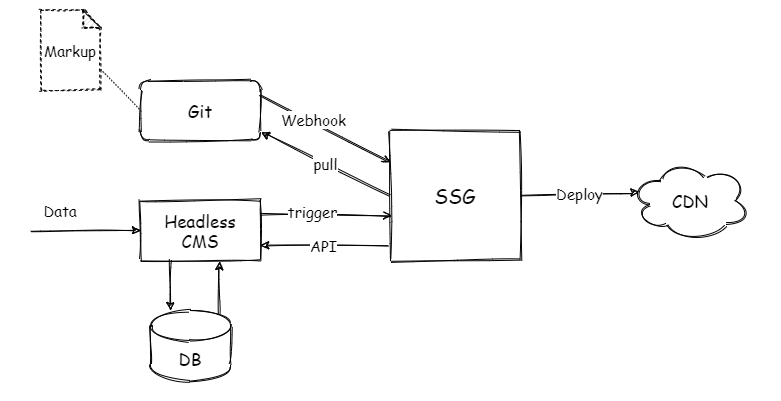

The diagram above was exported from draw.io. Its source (the exported page's mxGraphModel, read from the mxfile embedded in the PNG):
<mxGraphModel dx="986" dy="779" grid="1" gridSize="10" guides="1" tooltips="1" connect="1" arrows="1" fold="1" page="1" pageScale="1" pageWidth="850" pageHeight="1100" math="0" shadow="0">
  <root>
    <mxCell id="0" />
    <mxCell id="1" parent="0" />
    <mxCell id="24" value="" style="rounded=0;whiteSpace=wrap;html=1;sketch=1;fontFamily=Comic Sans MS;fontSize=15;strokeColor=none;" parent="1" vertex="1">
      <mxGeometry x="10" y="120" width="780" height="400" as="geometry" />
    </mxCell>
    <mxCell id="3" value="Headless&lt;br style=&quot;font-size: 17px;&quot;&gt;CMS" style="rounded=0;whiteSpace=wrap;html=1;fontFamily=Comic Sans MS;fontSize=17;sketch=1;" parent="1" vertex="1">
      <mxGeometry x="150" y="320" width="120" height="60" as="geometry" />
    </mxCell>
    <mxCell id="5" value="Git" style="rounded=1;whiteSpace=wrap;html=1;fontFamily=Comic Sans MS;fontSize=17;sketch=1;" parent="1" vertex="1">
      <mxGeometry x="150" y="200" width="120" height="60" as="geometry" />
    </mxCell>
    <mxCell id="6" value="Markup" style="shape=note;whiteSpace=wrap;html=1;backgroundOutline=1;darkOpacity=0.05;fontFamily=Comic Sans MS;fontSize=15;sketch=1;dashed=1;size=17;" parent="1" vertex="1">
      <mxGeometry x="50" y="130" width="60" height="80" as="geometry" />
    </mxCell>
    <mxCell id="7" value="" style="endArrow=none;dashed=1;html=1;entryX=1;entryY=0.74;entryDx=0;entryDy=0;entryPerimeter=0;exitX=0;exitY=0.5;exitDx=0;exitDy=0;fontFamily=Comic Sans MS;fontSize=15;sketch=1;dashPattern=1 2;" parent="1" source="5" target="6" edge="1">
      <mxGeometry width="50" height="50" relative="1" as="geometry">
        <mxPoint x="480" y="420" as="sourcePoint" />
        <mxPoint x="530" y="370" as="targetPoint" />
      </mxGeometry>
    </mxCell>
    <mxCell id="8" value="" style="endArrow=classic;html=1;entryX=0;entryY=0.5;entryDx=0;entryDy=0;fontFamily=Comic Sans MS;fontSize=15;sketch=1;" parent="1" target="3" edge="1">
      <mxGeometry width="50" height="50" relative="1" as="geometry">
        <mxPoint x="40" y="350" as="sourcePoint" />
        <mxPoint x="370" y="370" as="targetPoint" />
      </mxGeometry>
    </mxCell>
    <mxCell id="9" value="Data" style="text;html=1;strokeColor=none;fillColor=none;align=center;verticalAlign=middle;whiteSpace=wrap;rounded=0;fontFamily=Comic Sans MS;fontSize=15;sketch=1;" parent="1" vertex="1">
      <mxGeometry x="50" y="320" width="40" height="20" as="geometry" />
    </mxCell>
    <mxCell id="10" value="SSG" style="whiteSpace=wrap;html=1;aspect=fixed;fontFamily=Comic Sans MS;fontSize=20;sketch=1;" parent="1" vertex="1">
      <mxGeometry x="400" y="250" width="130" height="130" as="geometry" />
    </mxCell>
    <mxCell id="11" value="" style="endArrow=open;html=1;fontFamily=Comic Sans MS;fontSize=15;endFill=0;exitX=1;exitY=0.25;exitDx=0;exitDy=0;entryX=0.008;entryY=0.669;entryDx=0;entryDy=0;entryPerimeter=0;sketch=1;" parent="1" edge="1">
      <mxGeometry width="50" height="50" relative="1" as="geometry">
        <mxPoint x="270" y="333" as="sourcePoint" />
        <mxPoint x="401.03999999999996" y="334.97" as="targetPoint" />
      </mxGeometry>
    </mxCell>
    <mxCell id="12" value="trigger" style="edgeLabel;html=1;align=center;verticalAlign=middle;resizable=0;points=[];fontSize=15;fontFamily=Comic Sans MS;" parent="11" vertex="1" connectable="0">
      <mxGeometry x="-0.2182" y="3" relative="1" as="geometry">
        <mxPoint as="offset" />
      </mxGeometry>
    </mxCell>
    <mxCell id="13" value="" style="endArrow=open;html=1;fontFamily=Comic Sans MS;fontSize=15;endFill=0;exitX=1;exitY=0.25;exitDx=0;exitDy=0;sketch=1;" parent="1" source="5" target="10" edge="1">
      <mxGeometry width="50" height="50" relative="1" as="geometry">
        <mxPoint x="280" y="351.6144040197264" as="sourcePoint" />
        <mxPoint x="434.94000000000005" y="329.96000000000004" as="targetPoint" />
      </mxGeometry>
    </mxCell>
    <mxCell id="14" value="Webhook" style="edgeLabel;html=1;align=center;verticalAlign=middle;resizable=0;points=[];fontSize=15;fontFamily=Comic Sans MS;" parent="13" vertex="1" connectable="0">
      <mxGeometry x="-0.2182" y="3" relative="1" as="geometry">
        <mxPoint as="offset" />
      </mxGeometry>
    </mxCell>
    <mxCell id="15" value="CDN" style="ellipse;shape=cloud;whiteSpace=wrap;html=1;sketch=1;fontFamily=Comic Sans MS;fontSize=17;" parent="1" vertex="1">
      <mxGeometry x="640" y="280" width="120" height="80" as="geometry" />
    </mxCell>
    <mxCell id="16" value="Deploy" style="endArrow=classic;html=1;fontFamily=Comic Sans MS;fontSize=15;entryX=0.07;entryY=0.4;entryDx=0;entryDy=0;entryPerimeter=0;sketch=1;" parent="1" source="10" target="15" edge="1">
      <mxGeometry width="50" height="50" relative="1" as="geometry">
        <mxPoint x="320" y="420" as="sourcePoint" />
        <mxPoint x="370" y="370" as="targetPoint" />
      </mxGeometry>
    </mxCell>
    <mxCell id="20" value="API" style="endArrow=classic;html=1;fontFamily=Comic Sans MS;fontSize=15;entryX=1;entryY=0.75;entryDx=0;entryDy=0;sketch=1;" parent="1" target="3" edge="1">
      <mxGeometry width="50" height="50" relative="1" as="geometry">
        <mxPoint x="397" y="365" as="sourcePoint" />
        <mxPoint x="370" y="370" as="targetPoint" />
      </mxGeometry>
    </mxCell>
    <mxCell id="21" value="DB" style="shape=cylinder3;whiteSpace=wrap;html=1;boundedLbl=1;backgroundOutline=1;size=15;sketch=1;fontFamily=Comic Sans MS;fontSize=17;" parent="1" vertex="1">
      <mxGeometry x="160" y="430" width="80" height="70" as="geometry" />
    </mxCell>
    <mxCell id="22" value="" style="endArrow=classic;html=1;fontFamily=Comic Sans MS;fontSize=15;entryX=0.658;entryY=1.017;entryDx=0;entryDy=0;entryPerimeter=0;exitX=0.855;exitY=0;exitDx=0;exitDy=4.35;exitPerimeter=0;sketch=1;" parent="1" source="21" target="3" edge="1">
      <mxGeometry width="50" height="50" relative="1" as="geometry">
        <mxPoint x="229" y="440" as="sourcePoint" />
        <mxPoint x="370" y="370" as="targetPoint" />
      </mxGeometry>
    </mxCell>
    <mxCell id="23" value="" style="endArrow=classic;html=1;fontFamily=Comic Sans MS;fontSize=15;exitX=0.25;exitY=1;exitDx=0;exitDy=0;entryX=0.25;entryY=0;entryDx=0;entryDy=0;entryPerimeter=0;sketch=1;" parent="1" source="3" target="21" edge="1">
      <mxGeometry width="50" height="50" relative="1" as="geometry">
        <mxPoint x="320" y="420" as="sourcePoint" />
        <mxPoint x="370" y="370" as="targetPoint" />
      </mxGeometry>
    </mxCell>
    <mxCell id="25" value="pull" style="endArrow=classic;html=1;fontFamily=Comic Sans MS;fontSize=15;entryX=1.008;entryY=0.867;entryDx=0;entryDy=0;sketch=1;entryPerimeter=0;exitX=0;exitY=0.5;exitDx=0;exitDy=0;" edge="1" parent="1" source="10" target="5">
      <mxGeometry width="50" height="50" relative="1" as="geometry">
        <mxPoint x="407" y="375" as="sourcePoint" />
        <mxPoint x="280" y="375" as="targetPoint" />
      </mxGeometry>
    </mxCell>
  </root>
</mxGraphModel>